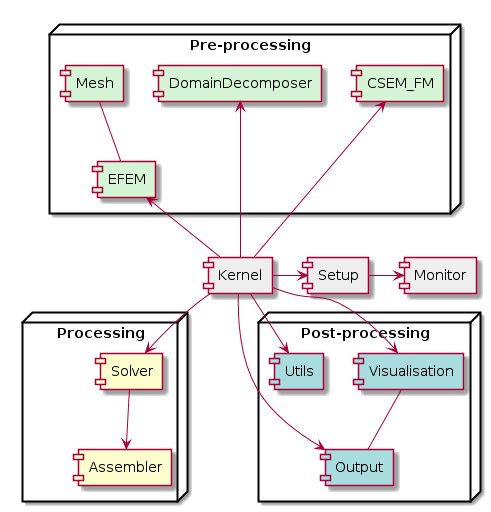

The diagram above was rendered by PlantUML. Its source (embedded in the PNG):
@startuml

'Components
[Kernel] as kernel #EEEEEE
[Setup] as setup #EEEEEE
[Monitor] as monitor #EEEEEE


node "Pre-processing" {
[CSEM_FM] as csem_fm #D6F5D6
[EFEM] as efem #D6F5D6
[DomainDecomposer] as domain_decomposer #D6F5D6
[Mesh] as mesh #D6F5D6
}

node "Processing" {
[Solver] as solver
[Assembler] as assembler
}

node "Post-processing" {
[Output] as output #A9DCDF
[Visualisation] as visualisation #A9DCDF
[Utils] as utils #A9DCDF
}

'Relations
kernel -right-> setup
setup -right-> monitor
kernel -up-> csem_fm
kernel -up-> efem
mesh -- efem
kernel -up-> domain_decomposer
kernel -right-> solver
solver -down-> assembler
kernel -down-> visualisation
kernel -down-> utils
kernel -down-> output
visualisation -- output

@enduml